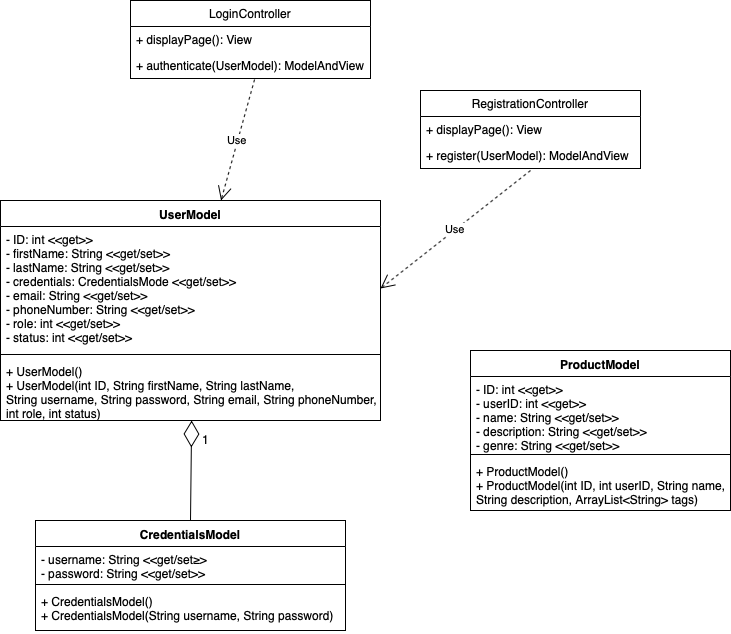

The diagram above was exported from draw.io. Its source (the exported page's mxGraphModel, read from the mxfile embedded in the PNG):
<mxGraphModel dx="830" dy="709" grid="1" gridSize="10" guides="1" tooltips="1" connect="1" arrows="1" fold="1" page="1" pageScale="1" pageWidth="850" pageHeight="1100" math="0" shadow="0">
  <root>
    <mxCell id="0" />
    <mxCell id="1" parent="0" />
    <mxCell id="Ut0wud8G0LzNcfX7oUo1-1" value="UserModel" style="swimlane;fontStyle=1;align=center;verticalAlign=top;childLayout=stackLayout;horizontal=1;startSize=26;horizontalStack=0;resizeParent=1;resizeParentMax=0;resizeLast=0;collapsible=1;marginBottom=0;" parent="1" vertex="1">
      <mxGeometry x="40" y="370" width="380" height="220" as="geometry" />
    </mxCell>
    <mxCell id="Ut0wud8G0LzNcfX7oUo1-2" value="- ID: int &lt;&lt;get&gt;&gt;&#10;- firstName: String &lt;&lt;get/set&gt;&gt;&#10;- lastName: String &lt;&lt;get/set&gt;&gt;&#10;- credentials: CredentialsMode &lt;&lt;get/set&gt;&gt;&#10;- email: String &lt;&lt;get/set&gt;&gt;&#10;- phoneNumber: String &lt;&lt;get/set&gt;&gt;&#10;- role: int &lt;&lt;get/set&gt;&gt;&#10;- status: int &lt;&lt;get/set&gt;&gt;&#10;" style="text;strokeColor=none;fillColor=none;align=left;verticalAlign=top;spacingLeft=4;spacingRight=4;overflow=hidden;rotatable=0;points=[[0,0.5],[1,0.5]];portConstraint=eastwest;" parent="Ut0wud8G0LzNcfX7oUo1-1" vertex="1">
      <mxGeometry y="26" width="380" height="124" as="geometry" />
    </mxCell>
    <mxCell id="Ut0wud8G0LzNcfX7oUo1-3" value="" style="line;strokeWidth=1;fillColor=none;align=left;verticalAlign=middle;spacingTop=-1;spacingLeft=3;spacingRight=3;rotatable=0;labelPosition=right;points=[];portConstraint=eastwest;" parent="Ut0wud8G0LzNcfX7oUo1-1" vertex="1">
      <mxGeometry y="150" width="380" height="8" as="geometry" />
    </mxCell>
    <mxCell id="Ut0wud8G0LzNcfX7oUo1-4" value="+ UserModel()&#10;+ UserModel(int ID, String firstName, String lastName, &#10;String username, String password, String email, String phoneNumber, &#10;int role, int status)" style="text;strokeColor=none;fillColor=none;align=left;verticalAlign=top;spacingLeft=4;spacingRight=4;overflow=hidden;rotatable=0;points=[[0,0.5],[1,0.5]];portConstraint=eastwest;" parent="Ut0wud8G0LzNcfX7oUo1-1" vertex="1">
      <mxGeometry y="158" width="380" height="62" as="geometry" />
    </mxCell>
    <mxCell id="Ut0wud8G0LzNcfX7oUo1-5" value="LoginController" style="swimlane;fontStyle=0;childLayout=stackLayout;horizontal=1;startSize=26;fillColor=none;horizontalStack=0;resizeParent=1;resizeParentMax=0;resizeLast=0;collapsible=1;marginBottom=0;" parent="1" vertex="1">
      <mxGeometry x="170" y="170" width="240" height="78" as="geometry" />
    </mxCell>
    <mxCell id="Ut0wud8G0LzNcfX7oUo1-6" value="+ displayPage(): View" style="text;strokeColor=none;fillColor=none;align=left;verticalAlign=top;spacingLeft=4;spacingRight=4;overflow=hidden;rotatable=0;points=[[0,0.5],[1,0.5]];portConstraint=eastwest;" parent="Ut0wud8G0LzNcfX7oUo1-5" vertex="1">
      <mxGeometry y="26" width="240" height="26" as="geometry" />
    </mxCell>
    <mxCell id="Ut0wud8G0LzNcfX7oUo1-7" value="+ authenticate(UserModel): ModelAndView" style="text;strokeColor=none;fillColor=none;align=left;verticalAlign=top;spacingLeft=4;spacingRight=4;overflow=hidden;rotatable=0;points=[[0,0.5],[1,0.5]];portConstraint=eastwest;" parent="Ut0wud8G0LzNcfX7oUo1-5" vertex="1">
      <mxGeometry y="52" width="240" height="26" as="geometry" />
    </mxCell>
    <mxCell id="Ut0wud8G0LzNcfX7oUo1-14" value="RegistrationController" style="swimlane;fontStyle=0;childLayout=stackLayout;horizontal=1;startSize=26;fillColor=none;horizontalStack=0;resizeParent=1;resizeParentMax=0;resizeLast=0;collapsible=1;marginBottom=0;" parent="1" vertex="1">
      <mxGeometry x="460" y="260" width="220" height="78" as="geometry" />
    </mxCell>
    <mxCell id="Ut0wud8G0LzNcfX7oUo1-15" value="+ displayPage(): View" style="text;strokeColor=none;fillColor=none;align=left;verticalAlign=top;spacingLeft=4;spacingRight=4;overflow=hidden;rotatable=0;points=[[0,0.5],[1,0.5]];portConstraint=eastwest;" parent="Ut0wud8G0LzNcfX7oUo1-14" vertex="1">
      <mxGeometry y="26" width="220" height="26" as="geometry" />
    </mxCell>
    <mxCell id="Ut0wud8G0LzNcfX7oUo1-16" value="+ register(UserModel): ModelAndView" style="text;strokeColor=none;fillColor=none;align=left;verticalAlign=top;spacingLeft=4;spacingRight=4;overflow=hidden;rotatable=0;points=[[0,0.5],[1,0.5]];portConstraint=eastwest;" parent="Ut0wud8G0LzNcfX7oUo1-14" vertex="1">
      <mxGeometry y="52" width="220" height="26" as="geometry" />
    </mxCell>
    <mxCell id="Ut0wud8G0LzNcfX7oUo1-18" value="Use" style="endArrow=open;endSize=12;dashed=1;html=1;entryX=1;entryY=0.5;entryDx=0;entryDy=0;" parent="1" target="Ut0wud8G0LzNcfX7oUo1-2" edge="1">
      <mxGeometry width="160" relative="1" as="geometry">
        <mxPoint x="570" y="340" as="sourcePoint" />
        <mxPoint x="610" y="460" as="targetPoint" />
      </mxGeometry>
    </mxCell>
    <mxCell id="Ut0wud8G0LzNcfX7oUo1-19" value="Use" style="endArrow=open;endSize=12;dashed=1;html=1;exitX=0.517;exitY=1.038;exitDx=0;exitDy=0;exitPerimeter=0;" parent="1" source="Ut0wud8G0LzNcfX7oUo1-7" target="Ut0wud8G0LzNcfX7oUo1-1" edge="1">
      <mxGeometry width="160" relative="1" as="geometry">
        <mxPoint x="510" y="600" as="sourcePoint" />
        <mxPoint x="670" y="600" as="targetPoint" />
      </mxGeometry>
    </mxCell>
    <mxCell id="BbbQzLPMykJwlpikkLGx-1" value="CredentialsModel" style="swimlane;fontStyle=1;align=center;verticalAlign=top;childLayout=stackLayout;horizontal=1;startSize=26;horizontalStack=0;resizeParent=1;resizeParentMax=0;resizeLast=0;collapsible=1;marginBottom=0;" parent="1" vertex="1">
      <mxGeometry x="75" y="690" width="310" height="110" as="geometry" />
    </mxCell>
    <mxCell id="BbbQzLPMykJwlpikkLGx-2" value="- username: String &lt;&lt;get/set≥&gt;&#10;- password: String &lt;&lt;get/set&gt;&gt;" style="text;strokeColor=none;fillColor=none;align=left;verticalAlign=top;spacingLeft=4;spacingRight=4;overflow=hidden;rotatable=0;points=[[0,0.5],[1,0.5]];portConstraint=eastwest;" parent="BbbQzLPMykJwlpikkLGx-1" vertex="1">
      <mxGeometry y="26" width="310" height="34" as="geometry" />
    </mxCell>
    <mxCell id="BbbQzLPMykJwlpikkLGx-3" value="" style="line;strokeWidth=1;fillColor=none;align=left;verticalAlign=middle;spacingTop=-1;spacingLeft=3;spacingRight=3;rotatable=0;labelPosition=right;points=[];portConstraint=eastwest;" parent="BbbQzLPMykJwlpikkLGx-1" vertex="1">
      <mxGeometry y="60" width="310" height="8" as="geometry" />
    </mxCell>
    <mxCell id="BbbQzLPMykJwlpikkLGx-4" value="+ CredentialsModel()&#10;+ CredentialsModel(String username, String password)" style="text;strokeColor=none;fillColor=none;align=left;verticalAlign=top;spacingLeft=4;spacingRight=4;overflow=hidden;rotatable=0;points=[[0,0.5],[1,0.5]];portConstraint=eastwest;" parent="BbbQzLPMykJwlpikkLGx-1" vertex="1">
      <mxGeometry y="68" width="310" height="42" as="geometry" />
    </mxCell>
    <mxCell id="BbbQzLPMykJwlpikkLGx-8" value="" style="endArrow=diamondThin;endFill=0;endSize=24;html=1;exitX=0.5;exitY=0;exitDx=0;exitDy=0;entryX=0.503;entryY=1;entryDx=0;entryDy=0;entryPerimeter=0;" parent="1" source="BbbQzLPMykJwlpikkLGx-1" target="Ut0wud8G0LzNcfX7oUo1-4" edge="1">
      <mxGeometry width="160" relative="1" as="geometry">
        <mxPoint x="250" y="650" as="sourcePoint" />
        <mxPoint x="225" y="620" as="targetPoint" />
      </mxGeometry>
    </mxCell>
    <mxCell id="BbbQzLPMykJwlpikkLGx-9" value="1" style="text;html=1;resizable=0;points=[];autosize=1;align=left;verticalAlign=top;spacingTop=-4;" parent="1" vertex="1">
      <mxGeometry x="240" y="600" width="20" height="20" as="geometry" />
    </mxCell>
    <mxCell id="BbbQzLPMykJwlpikkLGx-14" value="ProductModel" style="swimlane;fontStyle=1;align=center;verticalAlign=top;childLayout=stackLayout;horizontal=1;startSize=26;horizontalStack=0;resizeParent=1;resizeParentMax=0;resizeLast=0;collapsible=1;marginBottom=0;" parent="1" vertex="1">
      <mxGeometry x="510" y="520" width="260" height="160" as="geometry" />
    </mxCell>
    <mxCell id="BbbQzLPMykJwlpikkLGx-15" value="- ID: int &lt;&lt;get&gt;&gt;&#10;- userID: int &lt;&lt;get&gt;&gt;&#10;- name: String &lt;&lt;get/set&gt;&gt;&#10;- description: String &lt;&lt;get/set&gt;&gt;&#10;- genre: String &lt;&lt;get/set&gt;&gt;" style="text;strokeColor=none;fillColor=none;align=left;verticalAlign=top;spacingLeft=4;spacingRight=4;overflow=hidden;rotatable=0;points=[[0,0.5],[1,0.5]];portConstraint=eastwest;" parent="BbbQzLPMykJwlpikkLGx-14" vertex="1">
      <mxGeometry y="26" width="260" height="74" as="geometry" />
    </mxCell>
    <mxCell id="BbbQzLPMykJwlpikkLGx-16" value="" style="line;strokeWidth=1;fillColor=none;align=left;verticalAlign=middle;spacingTop=-1;spacingLeft=3;spacingRight=3;rotatable=0;labelPosition=right;points=[];portConstraint=eastwest;" parent="BbbQzLPMykJwlpikkLGx-14" vertex="1">
      <mxGeometry y="100" width="260" height="8" as="geometry" />
    </mxCell>
    <mxCell id="BbbQzLPMykJwlpikkLGx-17" value="+ ProductModel()&#10;+ ProductModel(int ID, int userID, String name,&#10;String description, ArrayList&lt;String&gt; tags)" style="text;strokeColor=none;fillColor=none;align=left;verticalAlign=top;spacingLeft=4;spacingRight=4;overflow=hidden;rotatable=0;points=[[0,0.5],[1,0.5]];portConstraint=eastwest;" parent="BbbQzLPMykJwlpikkLGx-14" vertex="1">
      <mxGeometry y="108" width="260" height="52" as="geometry" />
    </mxCell>
  </root>
</mxGraphModel>